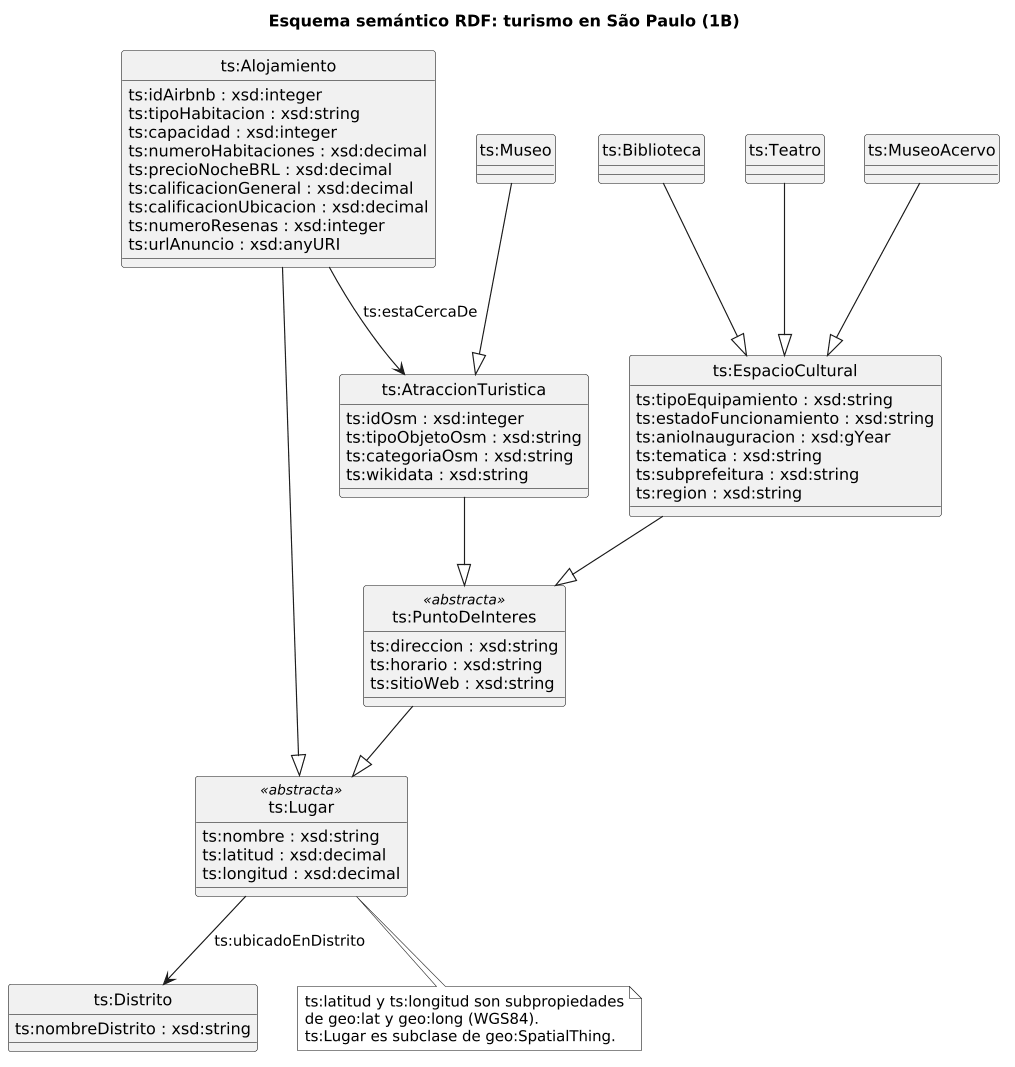

The diagram above was rendered by PlantUML. Its source (embedded in the PNG):
@startuml
title Esquema semántico RDF: turismo en São Paulo (1B)
hide circle
skinparam monochrome true
skinparam shadowing false
skinparam defaultFontName Arial
skinparam classAttributeIconSize 0
skinparam dpi 110

class "ts:Lugar" as Lugar <<abstracta>> {
  ts:nombre : xsd:string
  ts:latitud : xsd:decimal
  ts:longitud : xsd:decimal
}

class "ts:Distrito" as Distrito {
  ts:nombreDistrito : xsd:string
}

class "ts:Alojamiento" as Alojamiento {
  ts:idAirbnb : xsd:integer
  ts:tipoHabitacion : xsd:string
  ts:capacidad : xsd:integer
  ts:numeroHabitaciones : xsd:decimal
  ts:precioNocheBRL : xsd:decimal
  ts:calificacionGeneral : xsd:decimal
  ts:calificacionUbicacion : xsd:decimal
  ts:numeroResenas : xsd:integer
  ts:urlAnuncio : xsd:anyURI
}

class "ts:PuntoDeInteres" as Punto <<abstracta>> {
  ts:direccion : xsd:string
  ts:horario : xsd:string
  ts:sitioWeb : xsd:string
}

class "ts:EspacioCultural" as Espacio {
  ts:tipoEquipamiento : xsd:string
  ts:estadoFuncionamiento : xsd:string
  ts:anioInauguracion : xsd:gYear
  ts:tematica : xsd:string
  ts:subprefeitura : xsd:string
  ts:region : xsd:string
}

class "ts:AtraccionTuristica" as Atraccion {
  ts:idOsm : xsd:integer
  ts:tipoObjetoOsm : xsd:string
  ts:categoriaOsm : xsd:string
  ts:wikidata : xsd:string
}

class "ts:Biblioteca" as Biblioteca
class "ts:Teatro" as Teatro
class "ts:MuseoAcervo" as MuseoAcervo
class "ts:Museo" as Museo

Alojamiento --|> Lugar
Punto --|> Lugar
Espacio --|> Punto
Atraccion --|> Punto
Biblioteca --|> Espacio
Teatro --|> Espacio
MuseoAcervo --|> Espacio
Museo --|> Atraccion

Lugar --> Distrito : ts:ubicadoEnDistrito
Alojamiento --> Atraccion : ts:estaCercaDe

note bottom of Lugar
  ts:latitud y ts:longitud son subpropiedades
  de geo:lat y geo:long (WGS84).
  ts:Lugar es subclase de geo:SpatialThing.
end note
@enduml